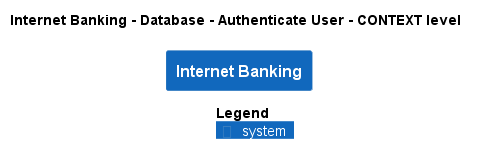

The diagram above was rendered by PlantUML. Its source (embedded in the PNG):
@startuml
!pragma layout smetana
!include ..\..\..\..\..\..\.c4s\C4_Context.puml

AddElementTag("state:new", $bgColor=green, $fontColor=#ffffff, $borderColor=green, $shadowing="False")
AddElementTag("state:changed", $bgColor=orange, $fontColor=#ffffff, $borderColor=orange, $shadowing="False")
AddElementTag("state:removed", $bgColor=red, $fontColor=#ffffff, $borderColor=red, $shadowing="False")

AddRelTag("state:new", $textColor=green, $lineColor=green)
AddRelTag("state:changed", $textColor=orange, $lineColor=orange)
AddRelTag("state:removed", $textColor=red, $lineColor=red)

SHOW_PERSON_PORTRAIT()
LAYOUT_TOP_DOWN()

skinparam linetype polyline

title Internet Banking - Database - Authenticate User - CONTEXT level

System(BigBankPlc.SoftwareSystems.InternetBanking, "Internet Banking", "")



SHOW_LEGEND()
@enduml